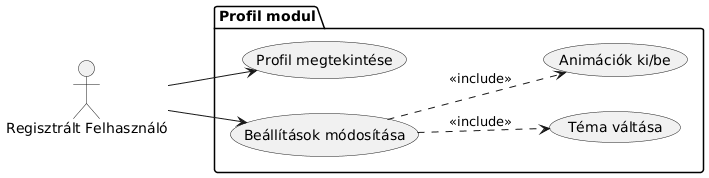

The diagram above was rendered by PlantUML. Its source (embedded in the PNG):
@startuml
left to right direction

actor "Regisztrált Felhasználó" as user

package "Profil modul" {
  usecase "Profil megtekintése" as UC1
  usecase "Beállítások módosítása" as UC2
  usecase "Téma váltása" as UC3
  usecase "Animációk ki/be" as UC4
}

user --> UC1
user --> UC2
UC2 ..> UC3 : <<include>>
UC2 ..> UC4 : <<include>>
@enduml